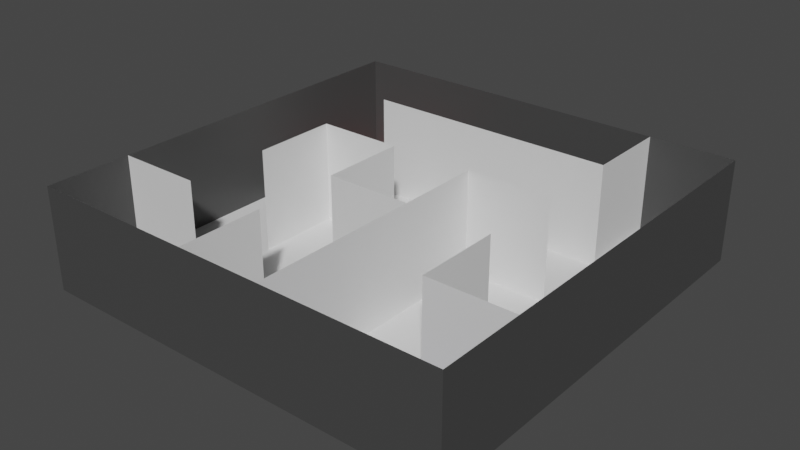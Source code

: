 # Source: mazev2.blend  (saved by Blender 3.3.6; exported with 4.5.12 LTS)
import bpy
from mathutils import Matrix  # noqa: F401  (used for matrix-valued properties, if any)

bpy.ops.wm.read_factory_settings(use_empty=True)
scene = bpy.context.scene
scene.name = 'Scene'

# ---- collections
col_collection = bpy.data.collections.new('Collection'); scene.collection.children.link(col_collection)

# ---- materials (node trees are filled in below, after node groups)
mat_floor = bpy.data.materials.new('floor')
mat_floor.use_transparent_shadow = False
mat_wall = bpy.data.materials.new('wall')
mat_wall.use_transparent_shadow = False
mat_x = bpy.data.materials.new('マテリアル')
mat_x.use_transparent_shadow = False
mat_001 = bpy.data.materials.new('マテリアル.001')
mat_001.use_transparent_shadow = False

# ---- material node trees
mat_floor.use_nodes = True; mat_floor.node_tree.nodes.clear()
_N = mat_floor.node_tree.nodes; _L = mat_floor.node_tree.links
n0 = _N.new('ShaderNodeBsdfPrincipled'); n0.name = 'Principled BSDF'; n0.location = (10, 300)
n0.distribution = 'GGX'
n0.subsurface_method = 'RANDOM_WALK_SKIN'
n0.inputs[3].default_value = 1.45
n0.inputs[27].default_value = (0.0, 0.0, 0.0, 1.0)
n0.inputs[28].default_value = 1.0
n1 = _N.new('ShaderNodeOutputMaterial'); n1.name = 'Material Output'; n1.location = (300, 300)
_L.new(n0.outputs[0], n1.inputs[0])
n1.is_active_output = True
mat_wall.use_nodes = True; mat_wall.node_tree.nodes.clear()
_N = mat_wall.node_tree.nodes; _L = mat_wall.node_tree.links
n0 = _N.new('ShaderNodeOutputMaterial'); n0.name = 'Material Output'; n0.location = (300, 300)
n1 = _N.new('ShaderNodeBsdfPrincipled'); n1.name = 'Principled BSDF'; n1.location = (10, 300)
n1.distribution = 'GGX'
n1.subsurface_method = 'RANDOM_WALK_SKIN'
n1.inputs[0].default_value = (0.0578, 0.0578, 0.0578, 1.0)
n1.inputs[3].default_value = 1.45
n1.inputs[27].default_value = (0.0, 0.0, 0.0, 1.0)
n1.inputs[28].default_value = 1.0
_L.new(n1.outputs[0], n0.inputs[0])
n0.is_active_output = True
mat_x.use_nodes = True; mat_x.node_tree.nodes.clear()
_N = mat_x.node_tree.nodes; _L = mat_x.node_tree.links
n0 = _N.new('ShaderNodeBsdfPrincipled'); n0.name = 'Principled BSDF'; n0.location = (10, 300)
n0.distribution = 'GGX'
n0.subsurface_method = 'RANDOM_WALK_SKIN'
n0.inputs[0].default_value = (1.0, 0.0, 0.0, 1.0)
n0.inputs[3].default_value = 1.45
n0.inputs[27].default_value = (0.0, 0.0, 0.0, 1.0)
n0.inputs[28].default_value = 1.0
n1 = _N.new('ShaderNodeOutputMaterial'); n1.name = 'Material Output'; n1.location = (300, 300)
_L.new(n0.outputs[0], n1.inputs[0])
n1.is_active_output = True
mat_001.use_nodes = True; mat_001.node_tree.nodes.clear()
_N = mat_001.node_tree.nodes; _L = mat_001.node_tree.links
n0 = _N.new('ShaderNodeBsdfPrincipled'); n0.name = 'Principled BSDF'; n0.location = (10, 300)
n0.distribution = 'GGX'
n0.subsurface_method = 'RANDOM_WALK_SKIN'
n0.inputs[0].default_value = (0.0, 0.0, 1.0, 1.0)
n0.inputs[3].default_value = 1.45
n0.inputs[27].default_value = (0.0, 0.0, 0.0, 1.0)
n0.inputs[28].default_value = 1.0
n1 = _N.new('ShaderNodeOutputMaterial'); n1.name = 'Material Output'; n1.location = (300, 300)
_L.new(n0.outputs[0], n1.inputs[0])
n1.is_active_output = True

# ---- world
world_world = bpy.data.worlds.new('World'); scene.world = world_world
world_world.use_nodes = True; world_world.node_tree.nodes.clear()
_N = world_world.node_tree.nodes; _L = world_world.node_tree.links
n0 = _N.new('ShaderNodeOutputWorld'); n0.name = 'World Output'; n0.location = (300, 300)
n1 = _N.new('ShaderNodeBackground'); n1.name = 'Background'; n1.location = (10, 300)
n1.inputs[0].default_value = (0.05088, 0.05088, 0.05088, 1.0)
_L.new(n1.outputs[0], n0.inputs[0])
n0.is_active_output = True
world_world.color = (0.05088, 0.05088, 0.05088)
world_world.use_sun_shadow = False
world_world.sun_shadow_jitter_overblur = 0.0

# ---- meshes
me_x = bpy.data.meshes.new('平面')
me_x.from_pydata([(-3.125, -3.125, 0.0), (3.125, -3.125, 0.0), (-3.125, 3.125, 0.0), (3.125, 3.125, 0.0), (-1.875, -3.125, 0.0), (-0.625, -3.125, 0.0), (0.625, -3.125, 0.0), (1.875, -3.125, 0.0), (1.875, 3.125, 0.0), (0.625, 3.125, 0.0), (-0.625, 3.125, 0.0), (-1.875, 3.125, 0.0), (-3.125, 1.875, 0.0), (-3.125, 0.625, 0.0), (-3.125, -0.625, 0.0), (-3.125, -1.875, 0.0), (3.125, -1.875, 0.0), (3.125, -0.625, 0.0), (3.125, 0.625, 0.0), (3.125, 1.875, 0.0), (-1.875, -1.875, 0.0), (-1.875, -0.625, 0.0), (-1.875, 0.625, 0.0), (-1.875, 1.875, 0.0), (-0.625, -1.875, 0.0), (-0.625, -0.625, 0.0), (-0.625, 0.625, 0.0), (-0.625, 1.875, 0.0), (0.625, -1.875, 0.0), (0.625, -0.625, 0.0), (0.625, 0.625, 0.0), (0.625, 1.875, 0.0), (1.875, -1.875, 0.0), (1.875, -0.625, 0.0), (1.875, 0.625, 0.0), (1.875, 1.875, 0.0), (-3.125, -3.125, 1.5), (3.125, -3.125, 1.5), (-3.125, 3.125, 1.5), (3.125, 3.125, 1.5), (-1.875, -3.125, 1.5), (-0.625, -3.125, 1.5), (0.625, -3.125, 1.5), (1.875, -3.125, 1.5), (1.875, 3.125, 1.5), (0.625, 3.125, 1.5), (-0.625, 3.125, 1.5), (-1.875, 3.125, 1.5), (-3.125, 1.875, 1.5), (-3.125, 0.625, 1.5), (-3.125, -0.625, 1.5), (-3.125, -1.875, 1.5), (3.125, -1.875, 1.5), (3.125, -0.625, 1.5), (3.125, 0.625, 1.5), (3.125, 1.875, 1.5), (-1.875, -1.875, 1.5), (-1.875, -0.625, 1.5), (-1.875, 0.625, 1.5), (-1.875, 1.875, 1.5), (-0.625, -1.875, 1.5), (-0.625, -0.625, 1.5), (-0.625, 0.625, 1.5), (-0.625, 1.875, 1.5), (0.625, -1.875, 1.5), (0.625, -0.625, 1.5), (0.625, 0.625, 1.5), (0.625, 1.875, 1.5), (1.875, -1.875, 1.5), (1.875, -0.625, 1.5), (1.875, 0.625, 1.5), (1.875, 1.875, 1.5)], [], [(35, 19, 3, 8), (12, 23, 11, 2), (23, 27, 10, 11), (27, 31, 9, 10), (31, 35, 8, 9), (6, 7, 32, 28), (28, 32, 33, 29), (29, 33, 34, 30), (30, 34, 35, 31), (5, 6, 28, 24), (24, 28, 29, 25), (25, 29, 30, 26), (26, 30, 31, 27), (4, 5, 24, 20), (20, 24, 25, 21), (21, 25, 26, 22), (22, 26, 27, 23), (0, 4, 20, 15), (15, 20, 21, 14), (14, 21, 22, 13), (13, 22, 23, 12), (7, 1, 16, 32), (32, 16, 17, 33), (33, 17, 18, 34), (34, 18, 19, 35), (15, 14, 50, 51), (6, 5, 41, 42), (29, 28, 64, 65), (16, 1, 37, 52), (27, 31, 67, 63), (7, 6, 42, 43), (30, 29, 65, 66), (17, 16, 52, 53), (8, 3, 39, 44), (18, 17, 53, 54), (9, 8, 44, 45), (19, 18, 54, 55), (26, 22, 58, 62), (10, 9, 45, 46), (32, 33, 69, 68), (23, 27, 63, 59), (11, 10, 46, 47), (20, 15, 51, 56), (22, 21, 57, 58), (0, 15, 51, 36), (1, 7, 43, 37), (24, 5, 41, 60), (8, 35, 71, 44), (34, 30, 66, 70), (3, 19, 55, 39), (16, 32, 68, 52), (12, 2, 38, 48), (31, 35, 71, 67), (2, 11, 47, 38), (26, 25, 61, 62), (13, 12, 48, 49), (4, 0, 36, 40), (14, 13, 49, 50), (29, 25, 61, 65), (5, 4, 40, 41), (28, 6, 42, 64)])
me_x.polygons.foreach_set('material_index', [0, 2, 0, 0, 0, 0, 0, 0, 0, 0, 0, 0, 0, 0, 0, 0, 0, 0, 0, 0, 0, 3, 0, 0, 0, 1, 1, 0, 1, 0, 1, 0, 1, 1, 1, 1, 1, 0, 1, 0, 0, 1, 0, 0, 1, 1, 0, 0, 0, 1, 0, 1, 0, 1, 0, 1, 1, 1, 0, 1, 0])
_uv = me_x.uv_layers.new(name='UVマップ')
_uv.uv.foreach_set('vector', [0.8, 0.8, 1.0, 0.8, 1.0, 1.0, 0.8, 1.0, 0.0, 0.8, 0.2, 0.8, 0.2, 1.0, 0.0, 1.0, 0.2, 0.8, 0.4, 0.8, 0.4, 1.0, 0.2, 1.0, 0.4, 0.8, 0.6, 0.8, 0.6, 1.0, 0.4, 1.0, 0.6, 0.8, 0.8, 0.8, 0.8, 1.0, 0.6, 1.0, 0.6, 0.0, 0.8, 0.0, 0.8, 0.2, 0.6, 0.2, 0.6, 0.2, 0.8, 0.2, 0.8, 0.4, 0.6, 0.4, 0.6, 0.4, 0.8, 0.4, 0.8, 0.6, 0.6, 0.6, 0.6, 0.6, 0.8, 0.6, 0.8, 0.8, 0.6, 0.8, 0.4, 0.0, 0.6, 0.0, 0.6, 0.2, 0.4, 0.2, 0.4, 0.2, 0.6, 0.2, 0.6, 0.4, 0.4, 0.4, 0.4, 0.4, 0.6, 0.4, 0.6, 0.6, 0.4, 0.6, 0.4, 0.6, 0.6, 0.6, 0.6, 0.8, 0.4, 0.8, 0.2, 0.0, 0.4, 0.0, 0.4, 0.2, 0.2, 0.2, 0.2, 0.2, 0.4, 0.2, 0.4, 0.4, 0.2, 0.4, 0.2, 0.4, 0.4, 0.4, 0.4, 0.6, 0.2, 0.6, 0.2, 0.6, 0.4, 0.6, 0.4, 0.8, 0.2, 0.8, 0.0, 0.0, 0.2, 0.0, 0.2, 0.2, 0.0, 0.2, 0.0, 0.2, 0.2, 0.2, 0.2, 0.4, 0.0, 0.4, 0.0, 0.4, 0.2, 0.4, 0.2, 0.6, 0.0, 0.6, 0.0, 0.6, 0.2, 0.6, 0.2, 0.8, 0.0, 0.8, 0.8, 0.0, 1.0, 0.0, 1.0, 0.2, 0.8, 0.2, 0.8, 0.2, 1.0, 0.2, 1.0, 0.4, 0.8, 0.4, 0.8, 0.4, 1.0, 0.4, 1.0, 0.6, 0.8, 0.6, 0.8, 0.6, 1.0, 0.6, 1.0, 0.8, 0.8, 0.8, 0.0, 0.2, 0.0, 0.4, 0.0, 0.4, 0.0, 0.2, 0.6, 0.0, 0.4, 0.0, 0.4, 0.0, 0.6, 0.0, 0.6, 0.4, 0.6, 0.2, 0.6, 0.2, 0.6, 0.4, 1.0, 0.2, 1.0, 0.0, 1.0, 0.0, 1.0, 0.2, 0.4, 0.8, 0.6, 0.8, 0.6, 0.8, 0.4, 0.8, 0.8, 0.0, 0.6, 0.0, 0.6, 0.0, 0.8, 0.0, 0.6, 0.6, 0.6, 0.4, 0.6, 0.4, 0.6, 0.6, 1.0, 0.4, 1.0, 0.2, 1.0, 0.2, 1.0, 0.4, 0.8, 1.0, 1.0, 1.0, 1.0, 1.0, 0.8, 1.0, 1.0, 0.6, 1.0, 0.4, 1.0, 0.4, 1.0, 0.6, 0.6, 1.0, 0.8, 1.0, 0.8, 1.0, 0.6, 1.0, 1.0, 0.8, 1.0, 0.6, 1.0, 0.6, 1.0, 0.8, 0.4, 0.6, 0.2, 0.6, 0.2, 0.6, 0.4, 0.6, 0.4, 1.0, 0.6, 1.0, 0.6, 1.0, 0.4, 1.0, 0.8, 0.2, 0.8, 0.4, 0.8, 0.4, 0.8, 0.2, 0.2, 0.8, 0.4, 0.8, 0.4, 0.8, 0.2, 0.8, 0.2, 1.0, 0.4, 1.0, 0.4, 1.0, 0.2, 1.0, 0.2, 0.2, 0.0, 0.2, 0.0, 0.2, 0.2, 0.2, 0.2, 0.6, 0.2, 0.4, 0.2, 0.4, 0.2, 0.6, 0.0, 0.0, 0.0, 0.2, 0.0, 0.2, 0.0, 0.0, 1.0, 0.0, 0.8, 0.0, 0.8, 0.0, 1.0, 0.0, 0.4, 0.2, 0.4, 0.0, 0.4, 0.0, 0.4, 0.2, 0.8, 1.0, 0.8, 0.8, 0.8, 0.8, 0.8, 1.0, 0.8, 0.6, 0.6, 0.6, 0.6, 0.6, 0.8, 0.6, 1.0, 1.0, 1.0, 0.8, 1.0, 0.8, 1.0, 1.0, 1.0, 0.2, 0.8, 0.2, 0.8, 0.2, 1.0, 0.2, 0.0, 0.8, 0.0, 1.0, 0.0, 1.0, 0.0, 0.8, 0.6, 0.8, 0.8, 0.8, 0.8, 0.8, 0.6, 0.8, 0.0, 1.0, 0.2, 1.0, 0.2, 1.0, 0.0, 1.0, 0.4, 0.6, 0.4, 0.4, 0.4, 0.4, 0.4, 0.6, 0.0, 0.6, 0.0, 0.8, 0.0, 0.8, 0.0, 0.6, 0.2, 0.0, 0.0, 0.0, 0.0, 0.0, 0.2, 0.0, 0.0, 0.4, 0.0, 0.6, 0.0, 0.6, 0.0, 0.4, 0.6, 0.4, 0.4, 0.4, 0.4, 0.4, 0.6, 0.4, 0.4, 0.0, 0.2, 0.0, 0.2, 0.0, 0.4, 0.0, 0.6, 0.2, 0.6, 0.0, 0.6, 0.0, 0.6, 0.2])
me_x.materials.append(mat_floor)
me_x.materials.append(mat_wall)
me_x.materials.append(mat_x)
me_x.materials.append(mat_001)
me_x.update()

# ---- objects
ob_x = bpy.data.objects.new('平面', me_x)

# ---- transforms, parenting, visibility, modifiers, constraints
ob_x.location = (-2.5, 2.5, 0.0)

# ---- collection membership
col_collection.objects.link(ob_x)

# ---- scene / render settings (as saved in the file)
scene.frame_start = 1; scene.frame_end = 250; scene.frame_set(1)
scene.render.engine = 'BLENDER_EEVEE_NEXT'
scene.cycles.sampling_pattern = 'TABULATED_SOBOL'
scene.cycles.use_light_tree = False
scene.view_settings.view_transform = 'Filmic'
bpy.context.view_layer.update()

# ---- added for rendering (the .blend has no active camera and no usable light): camera, sun
cam_auto = bpy.data.cameras.new('AutoCamera')
cam_auto.lens = 50.0
cam_auto.sensor_width = 36.0
cam_auto.clip_end = 1000.0
ob_auto_camera = bpy.data.objects.new('AutoCamera', cam_auto)
scene.collection.objects.link(ob_auto_camera)
ob_auto_camera.location = (5.79483, -7.4538, 7.38587)
ob_auto_camera.rotation_euler = (1.09748, -7.21219e-08, 0.694738)
scene.camera = ob_auto_camera
light_auto_sun = bpy.data.lights.new('AutoSun', 'SUN')
light_auto_sun.energy = 3.0
light_auto_sun.angle = 0.0523599
ob_auto_sun = bpy.data.objects.new('AutoSun', light_auto_sun)
scene.collection.objects.link(ob_auto_sun)
ob_auto_sun.rotation_euler = (0.872665, 0.174533, 0.523599)
bpy.context.view_layer.update()
